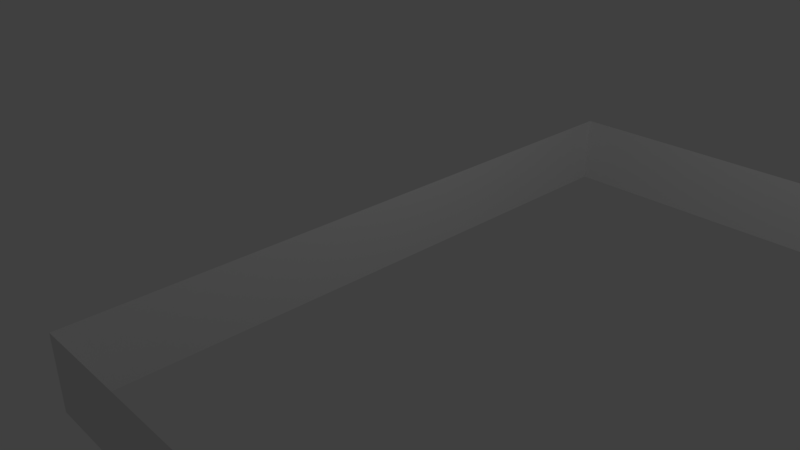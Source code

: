 # Source: wall_decor_round_picture.blend  (saved by Blender 2.79.4; exported with 4.5.12 LTS)
import bpy
from mathutils import Matrix  # noqa: F401  (used for matrix-valued properties, if any)

bpy.ops.wm.read_factory_settings(use_empty=True)
scene = bpy.context.scene
scene.name = 'Scene'

# ---- collections
col_collection_1 = bpy.data.collections.new('Collection 1'); scene.collection.children.link(col_collection_1)

# ---- materials (node trees are filled in below, after node groups)
mat_material = bpy.data.materials.new('Material')
mat_material.alpha_threshold = 0.0
mat_material.use_transparent_shadow = False
mat_material.roughness = 0.5
mat_material.line_color = (0.0, 0.0, 0.0, 1.0)

# ---- material node trees

# ---- world
world_world = bpy.data.worlds.new('World'); scene.world = world_world
world_world.color = (0.05088, 0.05088, 0.05088)
world_world.use_sun_shadow = False
world_world.sun_shadow_jitter_overblur = 0.0
world_world.cycles.sampling_method = 'MANUAL'

# ---- cameras
cam_camera = bpy.data.cameras.new('Camera')
cam_camera.clip_end = 100.0
cam_camera.lens = 35.0
cam_camera.sensor_width = 32.0
cam_camera.sensor_height = 18.0
cam_camera.ortho_scale = 7.314
cam_camera.dof.focus_distance = 0.0
cam_camera.dof.aperture_fstop = 128.0

# ---- lights
light_lamp = bpy.data.lights.new('Lamp', 'POINT')
light_lamp.transmission_factor = 0.0
light_lamp.cutoff_distance = 30.0
light_lamp.energy = 100.0
light_lamp.shadow_buffer_clip_start = 1.001
light_lamp.shadow_soft_size = 0.1
light_lamp.shadow_maximum_resolution = 0.006
light_lamp.use_absolute_resolution = True

# ---- meshes
me_cube = bpy.data.meshes.new('Cube')
me_cube.from_pydata([(0.3266, -3.601, 0.6702), (0.3266, -3.601, 1.585), (6.81, -3.601, 0.6702), (6.81, -3.601, 1.585), (0.3266, 4.799, 0.6702), (0.3266, 4.799, 1.585), (6.761, 4.799, 0.6702), (6.761, 4.799, 1.585)], [], [(4, 5, 1, 0), (0, 1, 3, 2), (5, 4, 6, 7)])
me_cube.materials.append(mat_material)
me_cube.use_remesh_preserve_volume = False
me_cube.use_remesh_preserve_attributes = False
me_cube.use_mirror_vertex_groups = False
me_cube.update()

# ---- objects
ob_cube = bpy.data.objects.new('Cube', me_cube)
ob_lamp = bpy.data.objects.new('Lamp', light_lamp)
ob_camera = bpy.data.objects.new('Camera', cam_camera)

# ---- transforms, parenting, visibility, modifiers, constraints
ob_cube.location = (0.0, -0.6089, -0.7263)
ob_cube.lock_rotations_4d = False
ob_cube.empty_display_type = 'ARROWS'
ob_cube.lineart.crease_threshold = 0.0
ob_lamp.location = (4.076, 1.005, 5.904)
ob_lamp.rotation_euler = (0.6503, 0.05522, 1.866)
ob_lamp.lock_rotations_4d = False
ob_lamp.empty_display_type = 'ARROWS'
ob_lamp.color = (0.0, 0.0, 0.0, 0.0)
ob_lamp.lineart.crease_threshold = 0.0
ob_camera.location = (7.481, -6.508, 5.344)
ob_camera.rotation_euler = (1.109, 0.0, 0.8149)
ob_camera.lock_rotations_4d = False
ob_camera.empty_display_type = 'ARROWS'
ob_camera.color = (0.0, 0.0, 0.0, 0.0)
ob_camera.display_type = 'WIRE'
ob_camera.lineart.crease_threshold = 0.0

# ---- collection membership
col_collection_1.objects.link(ob_cube)
col_collection_1.objects.link(ob_lamp)
col_collection_1.objects.link(ob_camera)

# ---- scene / render settings (as saved in the file)
scene.camera = ob_camera
scene.frame_start = 1; scene.frame_end = 250; scene.frame_set(1)
scene.render.engine = 'BLENDER_EEVEE_NEXT'
scene.render.resolution_percentage = 50
scene.render.dither_intensity = 0.0
scene.cycles.use_denoising = False
scene.cycles.samples = 128
scene.cycles.sampling_pattern = 'TABULATED_SOBOL'
scene.cycles.use_adaptive_sampling = False
scene.cycles.use_light_tree = False
scene.view_settings.view_transform = 'Standard'
bpy.context.view_layer.update()
